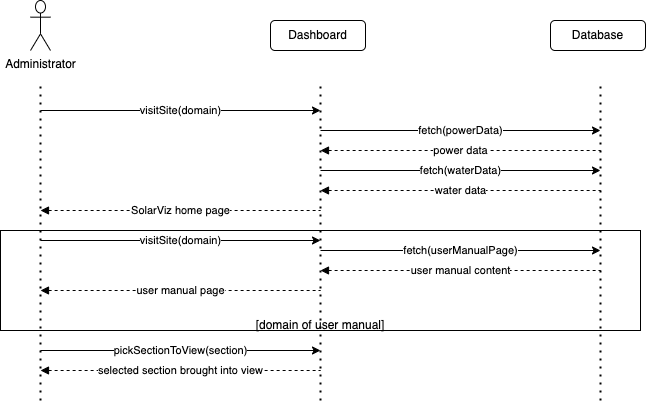

The diagram above was exported from draw.io. Its source (the exported page's mxGraphModel, read from the mxfile embedded in the PNG):
<mxGraphModel dx="1062" dy="672" grid="1" gridSize="10" guides="1" tooltips="1" connect="1" arrows="1" fold="1" page="1" pageScale="1" pageWidth="850" pageHeight="1100" math="0" shadow="0">
  <root>
    <mxCell id="0" />
    <mxCell id="1" parent="0" />
    <mxCell id="3jBgXZNQN0rUINEwIzim-32" value="" style="rounded=0;whiteSpace=wrap;html=1;" vertex="1" parent="1">
      <mxGeometry x="80" y="330" width="640" height="100" as="geometry" />
    </mxCell>
    <mxCell id="3jBgXZNQN0rUINEwIzim-1" value="Administrator" style="shape=umlActor;verticalLabelPosition=bottom;verticalAlign=top;html=1;outlineConnect=0;" vertex="1" parent="1">
      <mxGeometry x="110" y="100" width="20" height="50" as="geometry" />
    </mxCell>
    <mxCell id="3jBgXZNQN0rUINEwIzim-3" value="" style="endArrow=none;dashed=1;html=1;dashPattern=1 3;strokeWidth=2;rounded=0;" edge="1" parent="1">
      <mxGeometry width="50" height="50" relative="1" as="geometry">
        <mxPoint x="120" y="500" as="sourcePoint" />
        <mxPoint x="120" y="180" as="targetPoint" />
      </mxGeometry>
    </mxCell>
    <mxCell id="3jBgXZNQN0rUINEwIzim-4" value="Dashboard" style="rounded=1;whiteSpace=wrap;html=1;" vertex="1" parent="1">
      <mxGeometry x="350" y="120" width="95" height="30" as="geometry" />
    </mxCell>
    <mxCell id="3jBgXZNQN0rUINEwIzim-6" value="" style="endArrow=none;dashed=1;html=1;dashPattern=1 3;strokeWidth=2;rounded=0;" edge="1" parent="1">
      <mxGeometry width="50" height="50" relative="1" as="geometry">
        <mxPoint x="400" y="500" as="sourcePoint" />
        <mxPoint x="400" y="180" as="targetPoint" />
      </mxGeometry>
    </mxCell>
    <mxCell id="3jBgXZNQN0rUINEwIzim-7" value="" style="endArrow=none;dashed=1;html=1;dashPattern=1 3;strokeWidth=2;rounded=0;" edge="1" parent="1">
      <mxGeometry width="50" height="50" relative="1" as="geometry">
        <mxPoint x="680" y="500" as="sourcePoint" />
        <mxPoint x="680" y="180" as="targetPoint" />
      </mxGeometry>
    </mxCell>
    <mxCell id="3jBgXZNQN0rUINEwIzim-8" value="Database" style="rounded=1;whiteSpace=wrap;html=1;" vertex="1" parent="1">
      <mxGeometry x="630" y="120" width="95" height="30" as="geometry" />
    </mxCell>
    <mxCell id="3jBgXZNQN0rUINEwIzim-9" value="visitSite(domain)" style="endArrow=classic;html=1;rounded=0;" edge="1" parent="1">
      <mxGeometry width="50" height="50" relative="1" as="geometry">
        <mxPoint x="120" y="210" as="sourcePoint" />
        <mxPoint x="400" y="210" as="targetPoint" />
      </mxGeometry>
    </mxCell>
    <mxCell id="3jBgXZNQN0rUINEwIzim-10" value="fetch(powerData)" style="endArrow=classic;html=1;rounded=0;" edge="1" parent="1">
      <mxGeometry width="50" height="50" relative="1" as="geometry">
        <mxPoint x="400" y="230" as="sourcePoint" />
        <mxPoint x="680" y="230" as="targetPoint" />
      </mxGeometry>
    </mxCell>
    <mxCell id="3jBgXZNQN0rUINEwIzim-11" value="power data" style="endArrow=none;dashed=1;html=1;rounded=0;startArrow=block;startFill=1;" edge="1" parent="1">
      <mxGeometry width="50" height="50" relative="1" as="geometry">
        <mxPoint x="400" y="250" as="sourcePoint" />
        <mxPoint x="680" y="250" as="targetPoint" />
      </mxGeometry>
    </mxCell>
    <mxCell id="3jBgXZNQN0rUINEwIzim-12" value="fetch(waterData)" style="endArrow=classic;html=1;rounded=0;" edge="1" parent="1">
      <mxGeometry width="50" height="50" relative="1" as="geometry">
        <mxPoint x="400" y="270" as="sourcePoint" />
        <mxPoint x="680" y="270" as="targetPoint" />
      </mxGeometry>
    </mxCell>
    <mxCell id="3jBgXZNQN0rUINEwIzim-13" value="water data" style="endArrow=none;dashed=1;html=1;rounded=0;startArrow=block;startFill=1;" edge="1" parent="1">
      <mxGeometry width="50" height="50" relative="1" as="geometry">
        <mxPoint x="400" y="290" as="sourcePoint" />
        <mxPoint x="680" y="290" as="targetPoint" />
      </mxGeometry>
    </mxCell>
    <mxCell id="3jBgXZNQN0rUINEwIzim-14" value="SolarViz home page" style="endArrow=none;dashed=1;html=1;rounded=0;startArrow=block;startFill=1;" edge="1" parent="1">
      <mxGeometry width="50" height="50" relative="1" as="geometry">
        <mxPoint x="120" y="310" as="sourcePoint" />
        <mxPoint x="400" y="310" as="targetPoint" />
      </mxGeometry>
    </mxCell>
    <mxCell id="3jBgXZNQN0rUINEwIzim-31" value="visitSite(domain)" style="endArrow=classic;html=1;rounded=0;" edge="1" parent="1">
      <mxGeometry width="50" height="50" relative="1" as="geometry">
        <mxPoint x="120" y="340" as="sourcePoint" />
        <mxPoint x="400" y="340" as="targetPoint" />
      </mxGeometry>
    </mxCell>
    <mxCell id="3jBgXZNQN0rUINEwIzim-33" value="[domain of user manual]" style="text;html=1;strokeColor=none;fillColor=none;align=center;verticalAlign=middle;whiteSpace=wrap;rounded=0;" vertex="1" parent="1">
      <mxGeometry x="245" y="410" width="310" height="30" as="geometry" />
    </mxCell>
    <mxCell id="3jBgXZNQN0rUINEwIzim-34" value="fetch(userManualPage)" style="endArrow=classic;html=1;rounded=0;" edge="1" parent="1">
      <mxGeometry width="50" height="50" relative="1" as="geometry">
        <mxPoint x="400" y="350" as="sourcePoint" />
        <mxPoint x="680" y="350" as="targetPoint" />
      </mxGeometry>
    </mxCell>
    <mxCell id="3jBgXZNQN0rUINEwIzim-35" value="user manual content" style="endArrow=none;dashed=1;html=1;rounded=0;startArrow=block;startFill=1;" edge="1" parent="1">
      <mxGeometry width="50" height="50" relative="1" as="geometry">
        <mxPoint x="400" y="370" as="sourcePoint" />
        <mxPoint x="680" y="370" as="targetPoint" />
      </mxGeometry>
    </mxCell>
    <mxCell id="3jBgXZNQN0rUINEwIzim-36" value="user manual page" style="endArrow=none;dashed=1;html=1;rounded=0;startArrow=block;startFill=1;" edge="1" parent="1">
      <mxGeometry width="50" height="50" relative="1" as="geometry">
        <mxPoint x="120" y="390" as="sourcePoint" />
        <mxPoint x="400" y="390" as="targetPoint" />
      </mxGeometry>
    </mxCell>
    <mxCell id="3jBgXZNQN0rUINEwIzim-37" value="pickSectionToView(section)" style="endArrow=classic;html=1;rounded=0;" edge="1" parent="1">
      <mxGeometry width="50" height="50" relative="1" as="geometry">
        <mxPoint x="120" y="450" as="sourcePoint" />
        <mxPoint x="400" y="450" as="targetPoint" />
      </mxGeometry>
    </mxCell>
    <mxCell id="3jBgXZNQN0rUINEwIzim-38" value="selected section brought into view" style="endArrow=none;dashed=1;html=1;rounded=0;startArrow=block;startFill=1;" edge="1" parent="1">
      <mxGeometry width="50" height="50" relative="1" as="geometry">
        <mxPoint x="120" y="470" as="sourcePoint" />
        <mxPoint x="400" y="470" as="targetPoint" />
      </mxGeometry>
    </mxCell>
  </root>
</mxGraphModel>